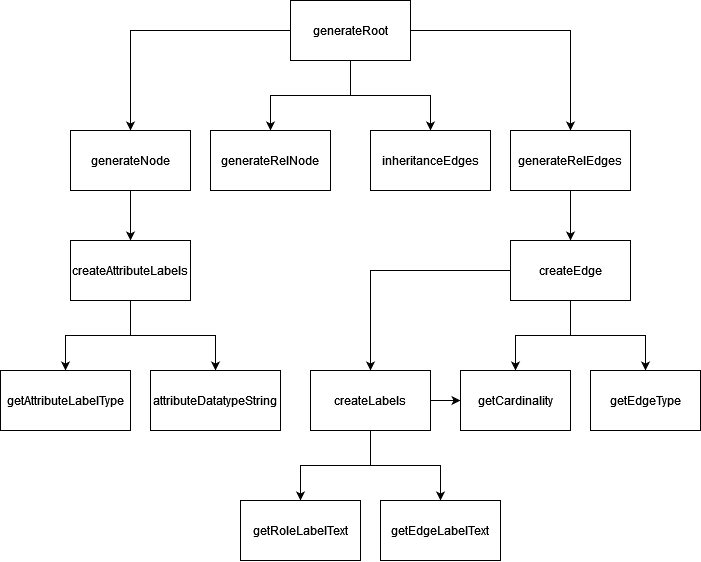

The diagram above was exported from draw.io. Its source (the exported page's mxGraphModel, read from the mxfile embedded in the PNG):
<mxGraphModel dx="1728" dy="928" grid="1" gridSize="10" guides="1" tooltips="1" connect="1" arrows="1" fold="1" page="1" pageScale="1" pageWidth="850" pageHeight="1100" math="0" shadow="0">
  <root>
    <mxCell id="0" />
    <mxCell id="1" parent="0" />
    <mxCell id="2xLp5l248uY1NNImFaoL-3" style="edgeStyle=orthogonalEdgeStyle;rounded=0;orthogonalLoop=1;jettySize=auto;html=1;" parent="1" source="2xLp5l248uY1NNImFaoL-1" target="2xLp5l248uY1NNImFaoL-2" edge="1">
      <mxGeometry relative="1" as="geometry" />
    </mxCell>
    <mxCell id="2xLp5l248uY1NNImFaoL-8" style="edgeStyle=orthogonalEdgeStyle;rounded=0;orthogonalLoop=1;jettySize=auto;html=1;" parent="1" source="2xLp5l248uY1NNImFaoL-1" target="2xLp5l248uY1NNImFaoL-6" edge="1">
      <mxGeometry relative="1" as="geometry" />
    </mxCell>
    <mxCell id="2xLp5l248uY1NNImFaoL-9" style="edgeStyle=orthogonalEdgeStyle;rounded=0;orthogonalLoop=1;jettySize=auto;html=1;" parent="1" source="2xLp5l248uY1NNImFaoL-1" target="2xLp5l248uY1NNImFaoL-5" edge="1">
      <mxGeometry relative="1" as="geometry" />
    </mxCell>
    <mxCell id="2xLp5l248uY1NNImFaoL-10" style="edgeStyle=orthogonalEdgeStyle;rounded=0;orthogonalLoop=1;jettySize=auto;html=1;" parent="1" source="2xLp5l248uY1NNImFaoL-1" target="2xLp5l248uY1NNImFaoL-4" edge="1">
      <mxGeometry relative="1" as="geometry" />
    </mxCell>
    <mxCell id="2xLp5l248uY1NNImFaoL-1" value="generateRoot" style="rounded=0;whiteSpace=wrap;html=1;" parent="1" vertex="1">
      <mxGeometry x="410" y="150" width="120" height="60" as="geometry" />
    </mxCell>
    <mxCell id="2xLp5l248uY1NNImFaoL-2" value="generateRelNode" style="rounded=0;whiteSpace=wrap;html=1;" parent="1" vertex="1">
      <mxGeometry x="330" y="280" width="120" height="60" as="geometry" />
    </mxCell>
    <mxCell id="2xLp5l248uY1NNImFaoL-14" style="edgeStyle=orthogonalEdgeStyle;rounded=0;orthogonalLoop=1;jettySize=auto;html=1;" parent="1" source="2xLp5l248uY1NNImFaoL-4" target="2xLp5l248uY1NNImFaoL-12" edge="1">
      <mxGeometry relative="1" as="geometry" />
    </mxCell>
    <mxCell id="2xLp5l248uY1NNImFaoL-4" value="&lt;div&gt;generateNode&lt;/div&gt;" style="rounded=0;whiteSpace=wrap;html=1;" parent="1" vertex="1">
      <mxGeometry x="190" y="280" width="120" height="60" as="geometry" />
    </mxCell>
    <mxCell id="2xLp5l248uY1NNImFaoL-5" value="inheritanceEdges" style="rounded=0;whiteSpace=wrap;html=1;" parent="1" vertex="1">
      <mxGeometry x="490" y="280" width="120" height="60" as="geometry" />
    </mxCell>
    <mxCell id="KcdPn1-wG7_3mc4N2voM-5" style="edgeStyle=orthogonalEdgeStyle;rounded=0;orthogonalLoop=1;jettySize=auto;html=1;" edge="1" parent="1" source="2xLp5l248uY1NNImFaoL-6" target="2xLp5l248uY1NNImFaoL-21">
      <mxGeometry relative="1" as="geometry" />
    </mxCell>
    <mxCell id="2xLp5l248uY1NNImFaoL-6" value="generateRelEdges" style="rounded=0;whiteSpace=wrap;html=1;" parent="1" vertex="1">
      <mxGeometry x="630" y="280" width="120" height="60" as="geometry" />
    </mxCell>
    <mxCell id="2xLp5l248uY1NNImFaoL-17" style="edgeStyle=orthogonalEdgeStyle;rounded=0;orthogonalLoop=1;jettySize=auto;html=1;" parent="1" source="2xLp5l248uY1NNImFaoL-12" target="2xLp5l248uY1NNImFaoL-16" edge="1">
      <mxGeometry relative="1" as="geometry" />
    </mxCell>
    <mxCell id="2xLp5l248uY1NNImFaoL-20" style="edgeStyle=orthogonalEdgeStyle;rounded=0;orthogonalLoop=1;jettySize=auto;html=1;" parent="1" source="2xLp5l248uY1NNImFaoL-12" target="2xLp5l248uY1NNImFaoL-19" edge="1">
      <mxGeometry relative="1" as="geometry" />
    </mxCell>
    <mxCell id="2xLp5l248uY1NNImFaoL-12" value="createAttributeLabels" style="rounded=0;whiteSpace=wrap;html=1;" parent="1" vertex="1">
      <mxGeometry x="190" y="390" width="120" height="60" as="geometry" />
    </mxCell>
    <mxCell id="2xLp5l248uY1NNImFaoL-16" value="attributeDatatypeString" style="rounded=0;whiteSpace=wrap;html=1;" parent="1" vertex="1">
      <mxGeometry x="270" y="520" width="130" height="60" as="geometry" />
    </mxCell>
    <mxCell id="2xLp5l248uY1NNImFaoL-19" value="getAttributeLabelType" style="rounded=0;whiteSpace=wrap;html=1;" parent="1" vertex="1">
      <mxGeometry x="120" y="520" width="130" height="60" as="geometry" />
    </mxCell>
    <mxCell id="2xLp5l248uY1NNImFaoL-28" style="edgeStyle=orthogonalEdgeStyle;rounded=0;orthogonalLoop=1;jettySize=auto;html=1;" parent="1" source="2xLp5l248uY1NNImFaoL-21" target="2xLp5l248uY1NNImFaoL-26" edge="1">
      <mxGeometry relative="1" as="geometry" />
    </mxCell>
    <mxCell id="2xLp5l248uY1NNImFaoL-29" style="edgeStyle=orthogonalEdgeStyle;rounded=0;orthogonalLoop=1;jettySize=auto;html=1;" parent="1" source="2xLp5l248uY1NNImFaoL-21" target="2xLp5l248uY1NNImFaoL-25" edge="1">
      <mxGeometry relative="1" as="geometry" />
    </mxCell>
    <mxCell id="2xLp5l248uY1NNImFaoL-30" style="edgeStyle=orthogonalEdgeStyle;rounded=0;orthogonalLoop=1;jettySize=auto;html=1;" parent="1" source="2xLp5l248uY1NNImFaoL-21" target="2xLp5l248uY1NNImFaoL-27" edge="1">
      <mxGeometry relative="1" as="geometry" />
    </mxCell>
    <mxCell id="2xLp5l248uY1NNImFaoL-21" value="createEdge" style="rounded=0;whiteSpace=wrap;html=1;" parent="1" vertex="1">
      <mxGeometry x="630" y="390" width="120" height="60" as="geometry" />
    </mxCell>
    <mxCell id="KcdPn1-wG7_3mc4N2voM-2" style="edgeStyle=orthogonalEdgeStyle;rounded=0;orthogonalLoop=1;jettySize=auto;html=1;" edge="1" parent="1" source="2xLp5l248uY1NNImFaoL-25" target="2xLp5l248uY1NNImFaoL-32">
      <mxGeometry relative="1" as="geometry" />
    </mxCell>
    <mxCell id="KcdPn1-wG7_3mc4N2voM-3" style="edgeStyle=orthogonalEdgeStyle;rounded=0;orthogonalLoop=1;jettySize=auto;html=1;" edge="1" parent="1" source="2xLp5l248uY1NNImFaoL-25" target="2xLp5l248uY1NNImFaoL-31">
      <mxGeometry relative="1" as="geometry" />
    </mxCell>
    <mxCell id="KcdPn1-wG7_3mc4N2voM-6" style="edgeStyle=orthogonalEdgeStyle;rounded=0;orthogonalLoop=1;jettySize=auto;html=1;" edge="1" parent="1" source="2xLp5l248uY1NNImFaoL-25" target="2xLp5l248uY1NNImFaoL-27">
      <mxGeometry relative="1" as="geometry" />
    </mxCell>
    <mxCell id="2xLp5l248uY1NNImFaoL-25" value="createLabels" style="rounded=0;whiteSpace=wrap;html=1;" parent="1" vertex="1">
      <mxGeometry x="430" y="520" width="120" height="60" as="geometry" />
    </mxCell>
    <mxCell id="2xLp5l248uY1NNImFaoL-26" value="getEdgeType" style="rounded=0;whiteSpace=wrap;html=1;" parent="1" vertex="1">
      <mxGeometry x="710" y="520" width="110" height="60" as="geometry" />
    </mxCell>
    <mxCell id="2xLp5l248uY1NNImFaoL-27" value="getCardinality" style="rounded=0;whiteSpace=wrap;html=1;" parent="1" vertex="1">
      <mxGeometry x="580" y="520" width="110" height="60" as="geometry" />
    </mxCell>
    <mxCell id="2xLp5l248uY1NNImFaoL-31" value="&lt;div&gt;getEdgeLabelText&lt;/div&gt;" style="rounded=0;whiteSpace=wrap;html=1;" parent="1" vertex="1">
      <mxGeometry x="500" y="650" width="120" height="60" as="geometry" />
    </mxCell>
    <mxCell id="2xLp5l248uY1NNImFaoL-32" value="getRoleLabelText" style="rounded=0;whiteSpace=wrap;html=1;" parent="1" vertex="1">
      <mxGeometry x="360" y="650" width="120" height="60" as="geometry" />
    </mxCell>
  </root>
</mxGraphModel>